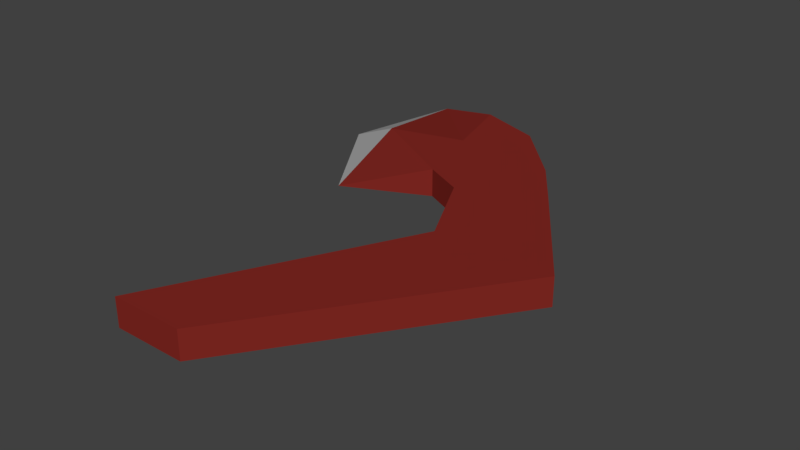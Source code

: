 # Source: boomahauke.blend  (saved by Blender 2.79.0; exported with 4.5.12 LTS)
import bpy
from mathutils import Matrix  # noqa: F401  (used for matrix-valued properties, if any)

bpy.ops.wm.read_factory_settings(use_empty=True)
scene = bpy.context.scene
scene.name = 'Scene'

# ---- collections
col_collection_1 = bpy.data.collections.new('Collection 1'); scene.collection.children.link(col_collection_1)

# ---- materials (node trees are filled in below, after node groups)
mat_red = bpy.data.materials.new('red')
mat_red.alpha_threshold = 0.0
mat_red.use_transparent_shadow = False
mat_red.diffuse_color = (0.2273, 0.02177, 0.01651, 1.0)
mat_red.roughness = 0.5
mat_red.line_color = (0.0, 0.0, 0.0, 1.0)
mat_silver = bpy.data.materials.new('silver')
mat_silver.alpha_threshold = 0.0
mat_silver.use_transparent_shadow = False
mat_silver.diffuse_color = (0.3931, 0.3931, 0.3931, 1.0)
mat_silver.roughness = 0.5

# ---- material node trees

# ---- world
world_world = bpy.data.worlds.new('World'); scene.world = world_world
world_world.color = (0.05088, 0.05088, 0.05088)
world_world.use_sun_shadow = False
world_world.sun_shadow_jitter_overblur = 0.0
world_world.cycles.sampling_method = 'MANUAL'

# ---- meshes
me_cube = bpy.data.meshes.new('Cube')
me_cube.from_pydata([(-0.4305, 0.9442, -0.05892), (-0.4, -1.0, -0.05892), (-0.7, -1.0, -0.05892), (-0.7021, 1.038, -0.05892), (-0.4305, 0.9442, 0.05892), (-0.4, -1.0, 0.05892), (-0.7, -1.0, 0.05892), (-0.7021, 1.038, 0.05892), (0.3, 0.0, -0.05892), (-0.2, 2.384e-07, -0.05892), (0.3, -4.768e-07, 0.05892), (-0.2, 1.788e-07, 0.05892), (-0.3659, 0.3309, -0.05892), (-0.3659, 0.3309, 0.05892), (-0.05, 0.5, -0.05892), (-0.05, 0.5, 0.05892), (-0.5339, 0.4121, -0.05892), (-0.5339, 0.4121, 0.05892), (-0.185, 0.689, -0.05892), (-0.185, 0.689, 0.05892), (-0.8019, 0.1524, -4.387e-10), (-0.9855, 1.094, -4.928e-09), (-0.618, 0.7249, 0.05892), (-0.618, 0.7249, -0.05892), (-1.094, 0.6017, -4.928e-09), (-0.9346, 0.6358, 0.05892), (-0.9346, 0.6358, -0.05892)], [], [(8, 1, 2, 9), (10, 11, 6, 5), (8, 10, 5, 1), (1, 5, 6, 2), (3, 21, 7), (4, 0, 3, 7), (2, 6, 11, 9), (14, 15, 10, 8), (15, 13, 11, 10), (14, 8, 9, 12), (18, 14, 12, 16), (19, 17, 13, 15), (18, 19, 15, 14), (9, 11, 13, 12), (0, 4, 19, 18), (4, 7, 22), (0, 18, 16), (12, 13, 17, 16), (16, 17, 20), (26, 20, 24), (19, 4, 17), (20, 25, 24), (0, 16, 23), (21, 25, 22, 7), (21, 26, 24), (17, 4, 22), (3, 0, 23), (17, 22, 25, 20), (24, 25, 21), (3, 23, 26, 21), (23, 16, 20, 26)])
me_cube.polygons.foreach_set('material_index', [0, 0, 0, 0, 0, 0, 0, 0, 0, 0, 0, 0, 0, 0, 0, 0, 0, 0, 0, 1, 0, 1, 0, 0, 1, 0, 0, 0, 1, 0, 0])
_uv = me_cube.uv_layers.new(name='UVMap')
_uv.uv.foreach_set('vector', [0.4162, 0.4581, 0.08785, 0.4972, 0.04767, 0.4387, 0.3893, 0.2855, 0.4206, 0.4914, 0.4564, 0.6523, 0.0001108, 0.6552, 0.05419, 0.5453, 0.4162, 0.4581, 0.4206, 0.4914, 0.05419, 0.5453, 0.08785, 0.4972, 0.08785, 0.4972, 0.05419, 0.5453, 0.0001108, 0.4216, 0.04767, 0.4387, 0.8807, 0.3895, 0.9999, 0.4042, 0.8831, 0.431, 0.7926, 0.4353, 0.7906, 0.3985, 0.8807, 0.3895, 0.8831, 0.431, 0.04767, 0.4387, 0.0001108, 0.4216, 0.3739, 0.2416, 0.3893, 0.2855, 0.5892, 0.4183, 0.5966, 0.4629, 0.4206, 0.4914, 0.4162, 0.4581, 0.5966, 0.4629, 0.6386, 0.6137, 0.4564, 0.6523, 0.4206, 0.4914, 0.5892, 0.4183, 0.4162, 0.4581, 0.3893, 0.2855, 0.5749, 0.2402, 0.6755, 0.4071, 0.5892, 0.4183, 0.5749, 0.2402, 0.6696, 0.182, 0.6805, 0.4492, 0.7252, 0.6339, 0.6386, 0.6137, 0.5966, 0.4629, 0.6755, 0.4071, 0.6805, 0.4492, 0.5966, 0.4629, 0.5892, 0.4183, 0.3893, 0.2855, 0.3739, 0.2416, 0.547, 0.1857, 0.5749, 0.2402, 0.7906, 0.3985, 0.7926, 0.4353, 0.6805, 0.4492, 0.6755, 0.4071, 0.7926, 0.4353, 0.8831, 0.431, 0.8196, 0.5303, 0.7906, 0.3985, 0.6755, 0.4071, 0.6696, 0.182, 0.5749, 0.2402, 0.547, 0.1857, 0.6246, 0.1324, 0.6696, 0.182, 0.6696, 0.182, 0.6246, 0.1324, 0.7726, 0.0001108, 0.1722, 0.9221, 0.0001108, 0.7971, 0.1905, 0.8589, 0.6805, 0.4492, 0.7926, 0.4353, 0.7252, 0.6339, 0.0001108, 0.7971, 0.2128, 0.7971, 0.1905, 0.8589, 0.7906, 0.3985, 0.6696, 0.182, 0.802, 0.2957, 0.9999, 0.4042, 0.9384, 0.611, 0.8196, 0.5303, 0.8831, 0.431, 0.3722, 0.918, 0.1722, 0.9221, 0.1905, 0.8589, 0.7252, 0.6339, 0.7926, 0.4353, 0.8196, 0.5303, 0.8807, 0.3895, 0.7906, 0.3985, 0.802, 0.2957, 0.7252, 0.6339, 0.8196, 0.5303, 0.9384, 0.611, 0.7931, 0.7969, 0.1905, 0.8589, 0.2128, 0.7971, 0.3722, 0.918, 0.8807, 0.3895, 0.802, 0.2957, 0.9186, 0.2032, 0.9999, 0.4042, 0.802, 0.2957, 0.6696, 0.182, 0.7726, 0.0001108, 0.9186, 0.2032])
me_cube.materials.append(mat_red)
me_cube.materials.append(mat_silver)
me_cube.use_remesh_preserve_volume = False
me_cube.use_remesh_preserve_attributes = False
me_cube.use_mirror_vertex_groups = False
me_cube.update()

# ---- objects
ob_cube = bpy.data.objects.new('Cube', me_cube)

# ---- transforms, parenting, visibility, modifiers, constraints
ob_cube.location = (0.0, 0.0, 0.0)
ob_cube.lock_rotations_4d = False
ob_cube.empty_display_type = 'ARROWS'
ob_cube.lineart.crease_threshold = 0.0

# ---- collection membership
col_collection_1.objects.link(ob_cube)

# ---- scene / render settings (as saved in the file)
scene.frame_start = 1; scene.frame_end = 250; scene.frame_set(1)
scene.render.engine = 'BLENDER_EEVEE_NEXT'
scene.render.resolution_percentage = 50
scene.render.dither_intensity = 0.0
scene.cycles.use_denoising = False
scene.cycles.samples = 128
scene.cycles.sampling_pattern = 'TABULATED_SOBOL'
scene.cycles.use_adaptive_sampling = False
scene.cycles.use_light_tree = False
scene.cycles.blur_glossy = 0.0
scene.cycles.sample_clamp_indirect = 0.0
scene.view_settings.view_transform = 'Standard'
bpy.context.view_layer.update()

# ---- added for rendering (the .blend has no active camera and no usable light): camera, sun
cam_auto = bpy.data.cameras.new('AutoCamera')
cam_auto.lens = 50.0
cam_auto.sensor_width = 36.0
cam_auto.clip_end = 1000.0
ob_auto_camera = bpy.data.objects.new('AutoCamera', cam_auto)
scene.collection.objects.link(ob_auto_camera)
ob_auto_camera.location = (1.93272, -2.74893, 1.86383)
ob_auto_camera.rotation_euler = (1.09748, -7.21219e-08, 0.694738)
scene.camera = ob_auto_camera
light_auto_sun = bpy.data.lights.new('AutoSun', 'SUN')
light_auto_sun.energy = 3.0
light_auto_sun.angle = 0.0523599
ob_auto_sun = bpy.data.objects.new('AutoSun', light_auto_sun)
scene.collection.objects.link(ob_auto_sun)
ob_auto_sun.rotation_euler = (0.872665, 0.174533, 0.523599)
bpy.context.view_layer.update()
